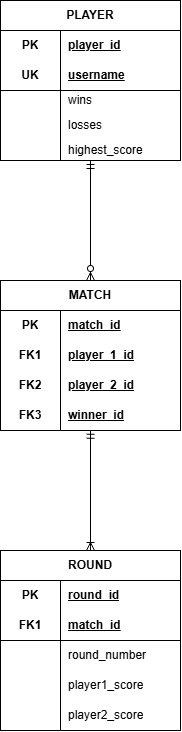

The diagram above was exported from draw.io. Its source (the exported page's mxGraphModel, read from the mxfile embedded in the PNG):
<mxGraphModel dx="1690" dy="773" grid="1" gridSize="10" guides="1" tooltips="1" connect="1" arrows="1" fold="1" page="1" pageScale="1" pageWidth="850" pageHeight="1100" math="0" shadow="0">
  <root>
    <mxCell id="0" />
    <mxCell id="1" parent="0" />
    <mxCell id="EtSzjxiad6u_Zi_40bts-1" parent="1" style="shape=table;startSize=30;container=1;collapsible=1;childLayout=tableLayout;fixedRows=1;rowLines=0;fontStyle=1;align=center;resizeLast=1;html=1;whiteSpace=wrap;" value="PLAYER" vertex="1">
      <mxGeometry height="160" width="180" y="730" as="geometry" />
    </mxCell>
    <mxCell id="EtSzjxiad6u_Zi_40bts-2" parent="EtSzjxiad6u_Zi_40bts-1" style="shape=tableRow;horizontal=0;startSize=0;swimlaneHead=0;swimlaneBody=0;fillColor=none;collapsible=0;dropTarget=0;points=[[0,0.5],[1,0.5]];portConstraint=eastwest;top=0;left=0;right=0;bottom=0;html=1;" value="" vertex="1">
      <mxGeometry height="30" width="180" y="30" as="geometry" />
    </mxCell>
    <mxCell id="EtSzjxiad6u_Zi_40bts-3" parent="EtSzjxiad6u_Zi_40bts-2" style="shape=partialRectangle;connectable=0;fillColor=none;top=0;left=0;bottom=0;right=0;fontStyle=1;overflow=hidden;html=1;whiteSpace=wrap;" value="PK" vertex="1">
      <mxGeometry height="30" width="60" as="geometry">
        <mxRectangle height="30" width="60" as="alternateBounds" />
      </mxGeometry>
    </mxCell>
    <mxCell id="EtSzjxiad6u_Zi_40bts-4" parent="EtSzjxiad6u_Zi_40bts-2" style="shape=partialRectangle;connectable=0;fillColor=none;top=0;left=0;bottom=0;right=0;align=left;spacingLeft=6;fontStyle=5;overflow=hidden;html=1;whiteSpace=wrap;" value="player_id" vertex="1">
      <mxGeometry height="30" width="120" x="60" as="geometry">
        <mxRectangle height="30" width="120" as="alternateBounds" />
      </mxGeometry>
    </mxCell>
    <mxCell id="EtSzjxiad6u_Zi_40bts-5" parent="EtSzjxiad6u_Zi_40bts-1" style="shape=tableRow;horizontal=0;startSize=0;swimlaneHead=0;swimlaneBody=0;fillColor=none;collapsible=0;dropTarget=0;points=[[0,0.5],[1,0.5]];portConstraint=eastwest;top=0;left=0;right=0;bottom=1;html=1;" value="" vertex="1">
      <mxGeometry height="30" width="180" y="60" as="geometry" />
    </mxCell>
    <mxCell id="EtSzjxiad6u_Zi_40bts-6" parent="EtSzjxiad6u_Zi_40bts-5" style="shape=partialRectangle;connectable=0;fillColor=none;top=0;left=0;bottom=0;right=0;fontStyle=1;overflow=hidden;html=1;whiteSpace=wrap;" value="UK" vertex="1">
      <mxGeometry height="30" width="60" as="geometry">
        <mxRectangle height="30" width="60" as="alternateBounds" />
      </mxGeometry>
    </mxCell>
    <mxCell id="EtSzjxiad6u_Zi_40bts-7" parent="EtSzjxiad6u_Zi_40bts-5" style="shape=partialRectangle;connectable=0;fillColor=none;top=0;left=0;bottom=0;right=0;align=left;spacingLeft=6;fontStyle=5;overflow=hidden;html=1;whiteSpace=wrap;" value="username" vertex="1">
      <mxGeometry height="30" width="120" x="60" as="geometry">
        <mxRectangle height="30" width="120" as="alternateBounds" />
      </mxGeometry>
    </mxCell>
    <mxCell id="EtSzjxiad6u_Zi_40bts-8" parent="EtSzjxiad6u_Zi_40bts-1" style="shape=tableRow;horizontal=0;startSize=0;swimlaneHead=0;swimlaneBody=0;fillColor=none;collapsible=0;dropTarget=0;points=[[0,0.5],[1,0.5]];portConstraint=eastwest;top=0;left=0;right=0;bottom=0;html=1;" value="" vertex="1">
      <mxGeometry height="20" width="180" y="90" as="geometry" />
    </mxCell>
    <mxCell id="EtSzjxiad6u_Zi_40bts-9" parent="EtSzjxiad6u_Zi_40bts-8" style="shape=partialRectangle;connectable=0;fillColor=none;top=0;left=0;bottom=0;right=0;editable=1;overflow=hidden;html=1;whiteSpace=wrap;" value="" vertex="1">
      <mxGeometry height="20" width="60" as="geometry">
        <mxRectangle height="20" width="60" as="alternateBounds" />
      </mxGeometry>
    </mxCell>
    <mxCell id="EtSzjxiad6u_Zi_40bts-10" parent="EtSzjxiad6u_Zi_40bts-8" style="shape=partialRectangle;connectable=0;fillColor=none;top=0;left=0;bottom=0;right=0;align=left;spacingLeft=6;overflow=hidden;html=1;whiteSpace=wrap;" value="wins" vertex="1">
      <mxGeometry height="20" width="120" x="60" as="geometry">
        <mxRectangle height="20" width="120" as="alternateBounds" />
      </mxGeometry>
    </mxCell>
    <mxCell id="EtSzjxiad6u_Zi_40bts-11" parent="EtSzjxiad6u_Zi_40bts-1" style="shape=tableRow;horizontal=0;startSize=0;swimlaneHead=0;swimlaneBody=0;fillColor=none;collapsible=0;dropTarget=0;points=[[0,0.5],[1,0.5]];portConstraint=eastwest;top=0;left=0;right=0;bottom=0;html=1;" value="" vertex="1">
      <mxGeometry height="30" width="180" y="110" as="geometry" />
    </mxCell>
    <mxCell id="EtSzjxiad6u_Zi_40bts-12" parent="EtSzjxiad6u_Zi_40bts-11" style="shape=partialRectangle;connectable=0;fillColor=none;top=0;left=0;bottom=0;right=0;editable=1;overflow=hidden;html=1;whiteSpace=wrap;" value="" vertex="1">
      <mxGeometry height="30" width="60" as="geometry">
        <mxRectangle height="30" width="60" as="alternateBounds" />
      </mxGeometry>
    </mxCell>
    <mxCell id="EtSzjxiad6u_Zi_40bts-13" parent="EtSzjxiad6u_Zi_40bts-11" style="shape=partialRectangle;connectable=0;fillColor=none;top=0;left=0;bottom=0;right=0;align=left;spacingLeft=6;overflow=hidden;html=1;whiteSpace=wrap;" value="losses" vertex="1">
      <mxGeometry height="30" width="120" x="60" as="geometry">
        <mxRectangle height="30" width="120" as="alternateBounds" />
      </mxGeometry>
    </mxCell>
    <mxCell id="EtSzjxiad6u_Zi_40bts-14" parent="EtSzjxiad6u_Zi_40bts-1" style="shape=tableRow;horizontal=0;startSize=0;swimlaneHead=0;swimlaneBody=0;fillColor=none;collapsible=0;dropTarget=0;points=[[0,0.5],[1,0.5]];portConstraint=eastwest;top=0;left=0;right=0;bottom=0;html=1;" value="" vertex="1">
      <mxGeometry height="20" width="180" y="140" as="geometry" />
    </mxCell>
    <mxCell id="EtSzjxiad6u_Zi_40bts-15" parent="EtSzjxiad6u_Zi_40bts-14" style="shape=partialRectangle;connectable=0;fillColor=none;top=0;left=0;bottom=0;right=0;editable=1;overflow=hidden;html=1;whiteSpace=wrap;" value="" vertex="1">
      <mxGeometry height="20" width="60" as="geometry">
        <mxRectangle height="20" width="60" as="alternateBounds" />
      </mxGeometry>
    </mxCell>
    <mxCell id="EtSzjxiad6u_Zi_40bts-16" parent="EtSzjxiad6u_Zi_40bts-14" style="shape=partialRectangle;connectable=0;fillColor=none;top=0;left=0;bottom=0;right=0;align=left;spacingLeft=6;overflow=hidden;html=1;whiteSpace=wrap;" value="highest_score" vertex="1">
      <mxGeometry height="20" width="120" x="60" as="geometry">
        <mxRectangle height="20" width="120" as="alternateBounds" />
      </mxGeometry>
    </mxCell>
    <mxCell id="EtSzjxiad6u_Zi_40bts-17" parent="1" style="shape=table;startSize=30;container=1;collapsible=1;childLayout=tableLayout;fixedRows=1;rowLines=0;fontStyle=1;align=center;resizeLast=1;html=1;whiteSpace=wrap;" value="MATCH" vertex="1">
      <mxGeometry height="150" width="180" y="1010" as="geometry" />
    </mxCell>
    <mxCell id="EtSzjxiad6u_Zi_40bts-18" parent="EtSzjxiad6u_Zi_40bts-17" style="shape=tableRow;horizontal=0;startSize=0;swimlaneHead=0;swimlaneBody=0;fillColor=none;collapsible=0;dropTarget=0;points=[[0,0.5],[1,0.5]];portConstraint=eastwest;top=0;left=0;right=0;bottom=0;html=1;" vertex="1">
      <mxGeometry height="30" width="180" y="30" as="geometry" />
    </mxCell>
    <mxCell id="EtSzjxiad6u_Zi_40bts-19" parent="EtSzjxiad6u_Zi_40bts-18" style="shape=partialRectangle;connectable=0;fillColor=none;top=0;left=0;bottom=0;right=0;fontStyle=1;overflow=hidden;html=1;whiteSpace=wrap;" value="PK" vertex="1">
      <mxGeometry height="30" width="60" as="geometry">
        <mxRectangle height="30" width="60" as="alternateBounds" />
      </mxGeometry>
    </mxCell>
    <mxCell id="EtSzjxiad6u_Zi_40bts-20" parent="EtSzjxiad6u_Zi_40bts-18" style="shape=partialRectangle;connectable=0;fillColor=none;top=0;left=0;bottom=0;right=0;align=left;spacingLeft=6;fontStyle=5;overflow=hidden;html=1;whiteSpace=wrap;" value="match_id" vertex="1">
      <mxGeometry height="30" width="120" x="60" as="geometry">
        <mxRectangle height="30" width="120" as="alternateBounds" />
      </mxGeometry>
    </mxCell>
    <mxCell id="EtSzjxiad6u_Zi_40bts-50" parent="EtSzjxiad6u_Zi_40bts-17" style="shape=tableRow;horizontal=0;startSize=0;swimlaneHead=0;swimlaneBody=0;fillColor=none;collapsible=0;dropTarget=0;points=[[0,0.5],[1,0.5]];portConstraint=eastwest;top=0;left=0;right=0;bottom=0;html=1;" vertex="1">
      <mxGeometry height="30" width="180" y="60" as="geometry" />
    </mxCell>
    <mxCell id="EtSzjxiad6u_Zi_40bts-51" parent="EtSzjxiad6u_Zi_40bts-50" style="shape=partialRectangle;connectable=0;fillColor=none;top=0;left=0;bottom=0;right=0;fontStyle=1;overflow=hidden;html=1;whiteSpace=wrap;" value="FK1" vertex="1">
      <mxGeometry height="30" width="60" as="geometry">
        <mxRectangle height="30" width="60" as="alternateBounds" />
      </mxGeometry>
    </mxCell>
    <mxCell id="EtSzjxiad6u_Zi_40bts-52" parent="EtSzjxiad6u_Zi_40bts-50" style="shape=partialRectangle;connectable=0;fillColor=none;top=0;left=0;bottom=0;right=0;align=left;spacingLeft=6;fontStyle=5;overflow=hidden;html=1;whiteSpace=wrap;" value="player_1_id" vertex="1">
      <mxGeometry height="30" width="120" x="60" as="geometry">
        <mxRectangle height="30" width="120" as="alternateBounds" />
      </mxGeometry>
    </mxCell>
    <mxCell id="EtSzjxiad6u_Zi_40bts-53" parent="EtSzjxiad6u_Zi_40bts-17" style="shape=tableRow;horizontal=0;startSize=0;swimlaneHead=0;swimlaneBody=0;fillColor=none;collapsible=0;dropTarget=0;points=[[0,0.5],[1,0.5]];portConstraint=eastwest;top=0;left=0;right=0;bottom=0;html=1;" vertex="1">
      <mxGeometry height="30" width="180" y="90" as="geometry" />
    </mxCell>
    <mxCell id="EtSzjxiad6u_Zi_40bts-54" parent="EtSzjxiad6u_Zi_40bts-53" style="shape=partialRectangle;connectable=0;fillColor=none;top=0;left=0;bottom=0;right=0;fontStyle=1;overflow=hidden;html=1;whiteSpace=wrap;" value="FK2" vertex="1">
      <mxGeometry height="30" width="60" as="geometry">
        <mxRectangle height="30" width="60" as="alternateBounds" />
      </mxGeometry>
    </mxCell>
    <mxCell id="EtSzjxiad6u_Zi_40bts-55" parent="EtSzjxiad6u_Zi_40bts-53" style="shape=partialRectangle;connectable=0;fillColor=none;top=0;left=0;bottom=0;right=0;align=left;spacingLeft=6;fontStyle=5;overflow=hidden;html=1;whiteSpace=wrap;" value="player_2_id" vertex="1">
      <mxGeometry height="30" width="120" x="60" as="geometry">
        <mxRectangle height="30" width="120" as="alternateBounds" />
      </mxGeometry>
    </mxCell>
    <mxCell id="EtSzjxiad6u_Zi_40bts-21" parent="EtSzjxiad6u_Zi_40bts-17" style="shape=tableRow;horizontal=0;startSize=0;swimlaneHead=0;swimlaneBody=0;fillColor=none;collapsible=0;dropTarget=0;points=[[0,0.5],[1,0.5]];portConstraint=eastwest;top=0;left=0;right=0;bottom=1;html=1;" value="" vertex="1">
      <mxGeometry height="30" width="180" y="120" as="geometry" />
    </mxCell>
    <mxCell id="EtSzjxiad6u_Zi_40bts-22" parent="EtSzjxiad6u_Zi_40bts-21" style="shape=partialRectangle;connectable=0;fillColor=none;top=0;left=0;bottom=0;right=0;fontStyle=1;overflow=hidden;html=1;whiteSpace=wrap;" value="FK3" vertex="1">
      <mxGeometry height="30" width="60" as="geometry">
        <mxRectangle height="30" width="60" as="alternateBounds" />
      </mxGeometry>
    </mxCell>
    <mxCell id="EtSzjxiad6u_Zi_40bts-23" parent="EtSzjxiad6u_Zi_40bts-21" style="shape=partialRectangle;connectable=0;fillColor=none;top=0;left=0;bottom=0;right=0;align=left;spacingLeft=6;fontStyle=5;overflow=hidden;html=1;whiteSpace=wrap;" value="winner_id" vertex="1">
      <mxGeometry height="30" width="120" x="60" as="geometry">
        <mxRectangle height="30" width="120" as="alternateBounds" />
      </mxGeometry>
    </mxCell>
    <mxCell id="EtSzjxiad6u_Zi_40bts-24" parent="1" style="shape=table;startSize=30;container=1;collapsible=1;childLayout=tableLayout;fixedRows=1;rowLines=0;fontStyle=1;align=center;resizeLast=1;html=1;whiteSpace=wrap;" value="ROUND" vertex="1">
      <mxGeometry height="180" width="180" y="1280" as="geometry" />
    </mxCell>
    <mxCell id="EtSzjxiad6u_Zi_40bts-25" parent="EtSzjxiad6u_Zi_40bts-24" style="shape=tableRow;horizontal=0;startSize=0;swimlaneHead=0;swimlaneBody=0;fillColor=none;collapsible=0;dropTarget=0;points=[[0,0.5],[1,0.5]];portConstraint=eastwest;top=0;left=0;right=0;bottom=0;html=1;" value="" vertex="1">
      <mxGeometry height="30" width="180" y="30" as="geometry" />
    </mxCell>
    <mxCell id="EtSzjxiad6u_Zi_40bts-26" parent="EtSzjxiad6u_Zi_40bts-25" style="shape=partialRectangle;connectable=0;fillColor=none;top=0;left=0;bottom=0;right=0;fontStyle=1;overflow=hidden;html=1;whiteSpace=wrap;" value="PK" vertex="1">
      <mxGeometry height="30" width="60" as="geometry">
        <mxRectangle height="30" width="60" as="alternateBounds" />
      </mxGeometry>
    </mxCell>
    <mxCell id="EtSzjxiad6u_Zi_40bts-27" parent="EtSzjxiad6u_Zi_40bts-25" style="shape=partialRectangle;connectable=0;fillColor=none;top=0;left=0;bottom=0;right=0;align=left;spacingLeft=6;fontStyle=5;overflow=hidden;html=1;whiteSpace=wrap;" value="round_id" vertex="1">
      <mxGeometry height="30" width="120" x="60" as="geometry">
        <mxRectangle height="30" width="120" as="alternateBounds" />
      </mxGeometry>
    </mxCell>
    <mxCell id="EtSzjxiad6u_Zi_40bts-28" parent="EtSzjxiad6u_Zi_40bts-24" style="shape=tableRow;horizontal=0;startSize=0;swimlaneHead=0;swimlaneBody=0;fillColor=none;collapsible=0;dropTarget=0;points=[[0,0.5],[1,0.5]];portConstraint=eastwest;top=0;left=0;right=0;bottom=1;html=1;" value="" vertex="1">
      <mxGeometry height="30" width="180" y="60" as="geometry" />
    </mxCell>
    <mxCell id="EtSzjxiad6u_Zi_40bts-29" parent="EtSzjxiad6u_Zi_40bts-28" style="shape=partialRectangle;connectable=0;fillColor=none;top=0;left=0;bottom=0;right=0;fontStyle=1;overflow=hidden;html=1;whiteSpace=wrap;" value="FK1" vertex="1">
      <mxGeometry height="30" width="60" as="geometry">
        <mxRectangle height="30" width="60" as="alternateBounds" />
      </mxGeometry>
    </mxCell>
    <mxCell id="EtSzjxiad6u_Zi_40bts-30" parent="EtSzjxiad6u_Zi_40bts-28" style="shape=partialRectangle;connectable=0;fillColor=none;top=0;left=0;bottom=0;right=0;align=left;spacingLeft=6;fontStyle=5;overflow=hidden;html=1;whiteSpace=wrap;" value="match_id" vertex="1">
      <mxGeometry height="30" width="120" x="60" as="geometry">
        <mxRectangle height="30" width="120" as="alternateBounds" />
      </mxGeometry>
    </mxCell>
    <mxCell id="EtSzjxiad6u_Zi_40bts-31" parent="EtSzjxiad6u_Zi_40bts-24" style="shape=tableRow;horizontal=0;startSize=0;swimlaneHead=0;swimlaneBody=0;fillColor=none;collapsible=0;dropTarget=0;points=[[0,0.5],[1,0.5]];portConstraint=eastwest;top=0;left=0;right=0;bottom=0;html=1;" value="" vertex="1">
      <mxGeometry height="30" width="180" y="90" as="geometry" />
    </mxCell>
    <mxCell id="EtSzjxiad6u_Zi_40bts-32" parent="EtSzjxiad6u_Zi_40bts-31" style="shape=partialRectangle;connectable=0;fillColor=none;top=0;left=0;bottom=0;right=0;editable=1;overflow=hidden;html=1;whiteSpace=wrap;" value="" vertex="1">
      <mxGeometry height="30" width="60" as="geometry">
        <mxRectangle height="30" width="60" as="alternateBounds" />
      </mxGeometry>
    </mxCell>
    <mxCell id="EtSzjxiad6u_Zi_40bts-33" parent="EtSzjxiad6u_Zi_40bts-31" style="shape=partialRectangle;connectable=0;fillColor=none;top=0;left=0;bottom=0;right=0;align=left;spacingLeft=6;overflow=hidden;html=1;whiteSpace=wrap;" value="round_number" vertex="1">
      <mxGeometry height="30" width="120" x="60" as="geometry">
        <mxRectangle height="30" width="120" as="alternateBounds" />
      </mxGeometry>
    </mxCell>
    <mxCell id="EtSzjxiad6u_Zi_40bts-34" parent="EtSzjxiad6u_Zi_40bts-24" style="shape=tableRow;horizontal=0;startSize=0;swimlaneHead=0;swimlaneBody=0;fillColor=none;collapsible=0;dropTarget=0;points=[[0,0.5],[1,0.5]];portConstraint=eastwest;top=0;left=0;right=0;bottom=0;html=1;" value="" vertex="1">
      <mxGeometry height="30" width="180" y="120" as="geometry" />
    </mxCell>
    <mxCell id="EtSzjxiad6u_Zi_40bts-35" parent="EtSzjxiad6u_Zi_40bts-34" style="shape=partialRectangle;connectable=0;fillColor=none;top=0;left=0;bottom=0;right=0;editable=1;overflow=hidden;html=1;whiteSpace=wrap;" value="" vertex="1">
      <mxGeometry height="30" width="60" as="geometry">
        <mxRectangle height="30" width="60" as="alternateBounds" />
      </mxGeometry>
    </mxCell>
    <mxCell id="EtSzjxiad6u_Zi_40bts-36" parent="EtSzjxiad6u_Zi_40bts-34" style="shape=partialRectangle;connectable=0;fillColor=none;top=0;left=0;bottom=0;right=0;align=left;spacingLeft=6;overflow=hidden;html=1;whiteSpace=wrap;" value="player1_score" vertex="1">
      <mxGeometry height="30" width="120" x="60" as="geometry">
        <mxRectangle height="30" width="120" as="alternateBounds" />
      </mxGeometry>
    </mxCell>
    <mxCell id="EtSzjxiad6u_Zi_40bts-37" parent="EtSzjxiad6u_Zi_40bts-24" style="shape=tableRow;horizontal=0;startSize=0;swimlaneHead=0;swimlaneBody=0;fillColor=none;collapsible=0;dropTarget=0;points=[[0,0.5],[1,0.5]];portConstraint=eastwest;top=0;left=0;right=0;bottom=0;html=1;" value="" vertex="1">
      <mxGeometry height="30" width="180" y="150" as="geometry" />
    </mxCell>
    <mxCell id="EtSzjxiad6u_Zi_40bts-38" parent="EtSzjxiad6u_Zi_40bts-37" style="shape=partialRectangle;connectable=0;fillColor=none;top=0;left=0;bottom=0;right=0;editable=1;overflow=hidden;html=1;whiteSpace=wrap;" value="" vertex="1">
      <mxGeometry height="30" width="60" as="geometry">
        <mxRectangle height="30" width="60" as="alternateBounds" />
      </mxGeometry>
    </mxCell>
    <mxCell id="EtSzjxiad6u_Zi_40bts-39" parent="EtSzjxiad6u_Zi_40bts-37" style="shape=partialRectangle;connectable=0;fillColor=none;top=0;left=0;bottom=0;right=0;align=left;spacingLeft=6;overflow=hidden;html=1;whiteSpace=wrap;" value="player2_score" vertex="1">
      <mxGeometry height="30" width="120" x="60" as="geometry">
        <mxRectangle height="30" width="120" as="alternateBounds" />
      </mxGeometry>
    </mxCell>
    <mxCell id="EtSzjxiad6u_Zi_40bts-48" edge="1" parent="1" source="EtSzjxiad6u_Zi_40bts-17" style="endArrow=ERmandOne;html=1;rounded=0;exitX=0.5;exitY=0;exitDx=0;exitDy=0;endFill=0;startArrow=ERzeroToMany;startFill=0;" value="">
      <mxGeometry relative="1" as="geometry">
        <mxPoint x="60" y="910" as="sourcePoint" />
        <mxPoint x="90" y="890" as="targetPoint" />
      </mxGeometry>
    </mxCell>
    <mxCell id="EtSzjxiad6u_Zi_40bts-49" edge="1" parent="1" source="EtSzjxiad6u_Zi_40bts-24" style="endArrow=ERmandOne;html=1;rounded=0;exitX=0.5;exitY=0;exitDx=0;exitDy=0;entryX=0.5;entryY=0.988;entryDx=0;entryDy=0;entryPerimeter=0;startArrow=ERoneToMany;startFill=0;endFill=0;" target="EtSzjxiad6u_Zi_40bts-21" value="">
      <mxGeometry relative="1" as="geometry">
        <mxPoint x="90" y="1150" as="sourcePoint" />
        <mxPoint x="250" y="1150" as="targetPoint" />
      </mxGeometry>
    </mxCell>
  </root>
</mxGraphModel>